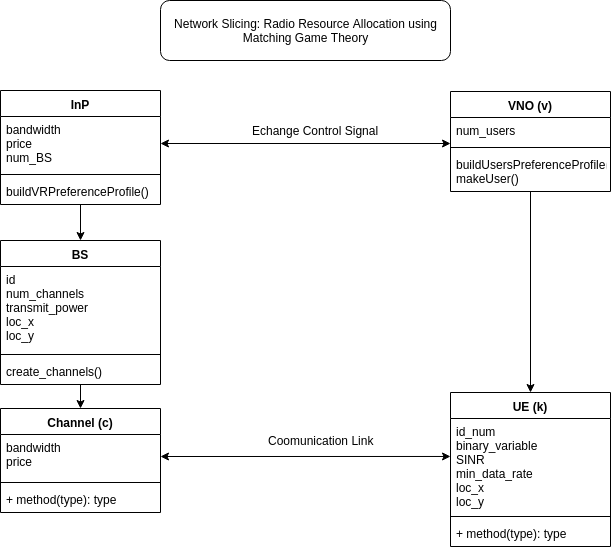

The diagram above was exported from draw.io. Its source (the exported page's mxGraphModel, read from the mxfile embedded in the PNG):
<mxGraphModel dx="981" dy="522" grid="1" gridSize="10" guides="1" tooltips="1" connect="1" arrows="1" fold="1" page="1" pageScale="1" pageWidth="850" pageHeight="1100" math="0" shadow="0">
  <root>
    <mxCell id="0" />
    <mxCell id="1" parent="0" />
    <mxCell id="lv5qqX9cOojE-efmT6Ez-8" value="VNO (v)" style="swimlane;fontStyle=1;align=center;verticalAlign=top;childLayout=stackLayout;horizontal=1;startSize=26;horizontalStack=0;resizeParent=1;resizeParentMax=0;resizeLast=0;collapsible=1;marginBottom=0;" vertex="1" parent="1">
      <mxGeometry x="590" y="101" width="160" height="100" as="geometry" />
    </mxCell>
    <mxCell id="lv5qqX9cOojE-efmT6Ez-9" value="num_users" style="text;strokeColor=none;fillColor=none;align=left;verticalAlign=top;spacingLeft=4;spacingRight=4;overflow=hidden;rotatable=0;points=[[0,0.5],[1,0.5]];portConstraint=eastwest;" vertex="1" parent="lv5qqX9cOojE-efmT6Ez-8">
      <mxGeometry y="26" width="160" height="26" as="geometry" />
    </mxCell>
    <mxCell id="lv5qqX9cOojE-efmT6Ez-10" value="" style="line;strokeWidth=1;fillColor=none;align=left;verticalAlign=middle;spacingTop=-1;spacingLeft=3;spacingRight=3;rotatable=0;labelPosition=right;points=[];portConstraint=eastwest;" vertex="1" parent="lv5qqX9cOojE-efmT6Ez-8">
      <mxGeometry y="52" width="160" height="8" as="geometry" />
    </mxCell>
    <mxCell id="lv5qqX9cOojE-efmT6Ez-11" value="buildUsersPreferenceProfile()&#10;makeUser()" style="text;strokeColor=none;fillColor=none;align=left;verticalAlign=top;spacingLeft=4;spacingRight=4;overflow=hidden;rotatable=0;points=[[0,0.5],[1,0.5]];portConstraint=eastwest;" vertex="1" parent="lv5qqX9cOojE-efmT6Ez-8">
      <mxGeometry y="60" width="160" height="40" as="geometry" />
    </mxCell>
    <mxCell id="lv5qqX9cOojE-efmT6Ez-12" value="UE (k)" style="swimlane;fontStyle=1;align=center;verticalAlign=top;childLayout=stackLayout;horizontal=1;startSize=26;horizontalStack=0;resizeParent=1;resizeParentMax=0;resizeLast=0;collapsible=1;marginBottom=0;" vertex="1" parent="1">
      <mxGeometry x="590" y="402" width="160" height="154" as="geometry" />
    </mxCell>
    <mxCell id="lv5qqX9cOojE-efmT6Ez-13" value="id_num&#10;binary_variable&#10;SINR&#10;min_data_rate&#10;loc_x&#10;loc_y" style="text;strokeColor=none;fillColor=none;align=left;verticalAlign=top;spacingLeft=4;spacingRight=4;overflow=hidden;rotatable=0;points=[[0,0.5],[1,0.5]];portConstraint=eastwest;" vertex="1" parent="lv5qqX9cOojE-efmT6Ez-12">
      <mxGeometry y="26" width="160" height="94" as="geometry" />
    </mxCell>
    <mxCell id="lv5qqX9cOojE-efmT6Ez-14" value="" style="line;strokeWidth=1;fillColor=none;align=left;verticalAlign=middle;spacingTop=-1;spacingLeft=3;spacingRight=3;rotatable=0;labelPosition=right;points=[];portConstraint=eastwest;" vertex="1" parent="lv5qqX9cOojE-efmT6Ez-12">
      <mxGeometry y="120" width="160" height="8" as="geometry" />
    </mxCell>
    <mxCell id="lv5qqX9cOojE-efmT6Ez-15" value="+ method(type): type" style="text;strokeColor=none;fillColor=none;align=left;verticalAlign=top;spacingLeft=4;spacingRight=4;overflow=hidden;rotatable=0;points=[[0,0.5],[1,0.5]];portConstraint=eastwest;" vertex="1" parent="lv5qqX9cOojE-efmT6Ez-12">
      <mxGeometry y="128" width="160" height="26" as="geometry" />
    </mxCell>
    <mxCell id="lv5qqX9cOojE-efmT6Ez-16" value="InP" style="swimlane;fontStyle=1;align=center;verticalAlign=top;childLayout=stackLayout;horizontal=1;startSize=26;horizontalStack=0;resizeParent=1;resizeParentMax=0;resizeLast=0;collapsible=1;marginBottom=0;" vertex="1" parent="1">
      <mxGeometry x="140" y="100" width="160" height="114" as="geometry" />
    </mxCell>
    <mxCell id="lv5qqX9cOojE-efmT6Ez-17" value="bandwidth&#10;price&#10;num_BS" style="text;strokeColor=none;fillColor=none;align=left;verticalAlign=top;spacingLeft=4;spacingRight=4;overflow=hidden;rotatable=0;points=[[0,0.5],[1,0.5]];portConstraint=eastwest;" vertex="1" parent="lv5qqX9cOojE-efmT6Ez-16">
      <mxGeometry y="26" width="160" height="54" as="geometry" />
    </mxCell>
    <mxCell id="lv5qqX9cOojE-efmT6Ez-18" value="" style="line;strokeWidth=1;fillColor=none;align=left;verticalAlign=middle;spacingTop=-1;spacingLeft=3;spacingRight=3;rotatable=0;labelPosition=right;points=[];portConstraint=eastwest;" vertex="1" parent="lv5qqX9cOojE-efmT6Ez-16">
      <mxGeometry y="80" width="160" height="8" as="geometry" />
    </mxCell>
    <mxCell id="lv5qqX9cOojE-efmT6Ez-19" value="buildVRPreferenceProfile()" style="text;strokeColor=none;fillColor=none;align=left;verticalAlign=top;spacingLeft=4;spacingRight=4;overflow=hidden;rotatable=0;points=[[0,0.5],[1,0.5]];portConstraint=eastwest;" vertex="1" parent="lv5qqX9cOojE-efmT6Ez-16">
      <mxGeometry y="88" width="160" height="26" as="geometry" />
    </mxCell>
    <mxCell id="lv5qqX9cOojE-efmT6Ez-20" value="BS" style="swimlane;fontStyle=1;align=center;verticalAlign=top;childLayout=stackLayout;horizontal=1;startSize=26;horizontalStack=0;resizeParent=1;resizeParentMax=0;resizeLast=0;collapsible=1;marginBottom=0;" vertex="1" parent="1">
      <mxGeometry x="140" y="250" width="160" height="144" as="geometry" />
    </mxCell>
    <mxCell id="lv5qqX9cOojE-efmT6Ez-21" value="id&#10;num_channels&#10;transmit_power&#10;loc_x&#10;loc_y" style="text;strokeColor=none;fillColor=none;align=left;verticalAlign=top;spacingLeft=4;spacingRight=4;overflow=hidden;rotatable=0;points=[[0,0.5],[1,0.5]];portConstraint=eastwest;" vertex="1" parent="lv5qqX9cOojE-efmT6Ez-20">
      <mxGeometry y="26" width="160" height="84" as="geometry" />
    </mxCell>
    <mxCell id="lv5qqX9cOojE-efmT6Ez-22" value="" style="line;strokeWidth=1;fillColor=none;align=left;verticalAlign=middle;spacingTop=-1;spacingLeft=3;spacingRight=3;rotatable=0;labelPosition=right;points=[];portConstraint=eastwest;" vertex="1" parent="lv5qqX9cOojE-efmT6Ez-20">
      <mxGeometry y="110" width="160" height="8" as="geometry" />
    </mxCell>
    <mxCell id="lv5qqX9cOojE-efmT6Ez-23" value="create_channels()" style="text;strokeColor=none;fillColor=none;align=left;verticalAlign=top;spacingLeft=4;spacingRight=4;overflow=hidden;rotatable=0;points=[[0,0.5],[1,0.5]];portConstraint=eastwest;" vertex="1" parent="lv5qqX9cOojE-efmT6Ez-20">
      <mxGeometry y="118" width="160" height="26" as="geometry" />
    </mxCell>
    <mxCell id="lv5qqX9cOojE-efmT6Ez-24" value="Channel (c)" style="swimlane;fontStyle=1;align=center;verticalAlign=top;childLayout=stackLayout;horizontal=1;startSize=26;horizontalStack=0;resizeParent=1;resizeParentMax=0;resizeLast=0;collapsible=1;marginBottom=0;" vertex="1" parent="1">
      <mxGeometry x="140" y="418" width="160" height="104" as="geometry" />
    </mxCell>
    <mxCell id="lv5qqX9cOojE-efmT6Ez-25" value="bandwidth&#10;price" style="text;strokeColor=none;fillColor=none;align=left;verticalAlign=top;spacingLeft=4;spacingRight=4;overflow=hidden;rotatable=0;points=[[0,0.5],[1,0.5]];portConstraint=eastwest;" vertex="1" parent="lv5qqX9cOojE-efmT6Ez-24">
      <mxGeometry y="26" width="160" height="44" as="geometry" />
    </mxCell>
    <mxCell id="lv5qqX9cOojE-efmT6Ez-26" value="" style="line;strokeWidth=1;fillColor=none;align=left;verticalAlign=middle;spacingTop=-1;spacingLeft=3;spacingRight=3;rotatable=0;labelPosition=right;points=[];portConstraint=eastwest;" vertex="1" parent="lv5qqX9cOojE-efmT6Ez-24">
      <mxGeometry y="70" width="160" height="8" as="geometry" />
    </mxCell>
    <mxCell id="lv5qqX9cOojE-efmT6Ez-27" value="+ method(type): type" style="text;strokeColor=none;fillColor=none;align=left;verticalAlign=top;spacingLeft=4;spacingRight=4;overflow=hidden;rotatable=0;points=[[0,0.5],[1,0.5]];portConstraint=eastwest;" vertex="1" parent="lv5qqX9cOojE-efmT6Ez-24">
      <mxGeometry y="78" width="160" height="26" as="geometry" />
    </mxCell>
    <mxCell id="lv5qqX9cOojE-efmT6Ez-28" value="Network Slicing: Radio Resource Allocation using Matching Game Theory" style="rounded=1;whiteSpace=wrap;html=1;" vertex="1" parent="1">
      <mxGeometry x="300" y="10" width="290" height="60" as="geometry" />
    </mxCell>
    <mxCell id="lv5qqX9cOojE-efmT6Ez-32" value="" style="endArrow=classic;html=1;" edge="1" parent="1" source="lv5qqX9cOojE-efmT6Ez-11" target="lv5qqX9cOojE-efmT6Ez-12">
      <mxGeometry width="50" height="50" relative="1" as="geometry">
        <mxPoint x="710" y="290" as="sourcePoint" />
        <mxPoint x="669" y="400" as="targetPoint" />
      </mxGeometry>
    </mxCell>
    <mxCell id="lv5qqX9cOojE-efmT6Ez-33" value="" style="endArrow=classic;html=1;entryX=0.5;entryY=0;entryDx=0;entryDy=0;" edge="1" parent="1" target="lv5qqX9cOojE-efmT6Ez-20">
      <mxGeometry width="50" height="50" relative="1" as="geometry">
        <mxPoint x="220" y="214" as="sourcePoint" />
        <mxPoint x="240" y="240" as="targetPoint" />
      </mxGeometry>
    </mxCell>
    <mxCell id="lv5qqX9cOojE-efmT6Ez-34" value="" style="endArrow=classic;html=1;exitX=0.5;exitY=0.985;exitDx=0;exitDy=0;exitPerimeter=0;entryX=0.5;entryY=0;entryDx=0;entryDy=0;" edge="1" parent="1" source="lv5qqX9cOojE-efmT6Ez-23" target="lv5qqX9cOojE-efmT6Ez-24">
      <mxGeometry width="50" height="50" relative="1" as="geometry">
        <mxPoint x="360" y="420" as="sourcePoint" />
        <mxPoint x="218" y="410" as="targetPoint" />
      </mxGeometry>
    </mxCell>
    <mxCell id="lv5qqX9cOojE-efmT6Ez-36" value="" style="endArrow=classic;startArrow=classic;html=1;exitX=1;exitY=0.5;exitDx=0;exitDy=0;entryX=0;entryY=0.404;entryDx=0;entryDy=0;entryPerimeter=0;" edge="1" parent="1" source="lv5qqX9cOojE-efmT6Ez-25" target="lv5qqX9cOojE-efmT6Ez-13">
      <mxGeometry width="50" height="50" relative="1" as="geometry">
        <mxPoint x="440" y="500" as="sourcePoint" />
        <mxPoint x="490" y="450" as="targetPoint" />
      </mxGeometry>
    </mxCell>
    <mxCell id="lv5qqX9cOojE-efmT6Ez-38" value="Coomunication Link" style="text;html=1;resizable=0;points=[];align=center;verticalAlign=middle;labelBackgroundColor=#ffffff;" vertex="1" connectable="0" parent="lv5qqX9cOojE-efmT6Ez-36">
      <mxGeometry x="0.1061" y="2" relative="1" as="geometry">
        <mxPoint x="-0.5" y="-14" as="offset" />
      </mxGeometry>
    </mxCell>
    <mxCell id="lv5qqX9cOojE-efmT6Ez-37" value="" style="endArrow=classic;startArrow=classic;html=1;exitX=1;exitY=0.5;exitDx=0;exitDy=0;entryX=0;entryY=1;entryDx=0;entryDy=0;entryPerimeter=0;" edge="1" parent="1" source="lv5qqX9cOojE-efmT6Ez-17" target="lv5qqX9cOojE-efmT6Ez-9">
      <mxGeometry width="50" height="50" relative="1" as="geometry">
        <mxPoint x="460" y="160" as="sourcePoint" />
        <mxPoint x="510" y="110" as="targetPoint" />
      </mxGeometry>
    </mxCell>
    <mxCell id="lv5qqX9cOojE-efmT6Ez-39" value="Echange Control Signal&lt;br&gt;&lt;br&gt;" style="text;html=1;resizable=0;points=[];autosize=1;align=left;verticalAlign=top;spacingTop=-4;" vertex="1" parent="1">
      <mxGeometry x="390" y="131" width="140" height="30" as="geometry" />
    </mxCell>
  </root>
</mxGraphModel>